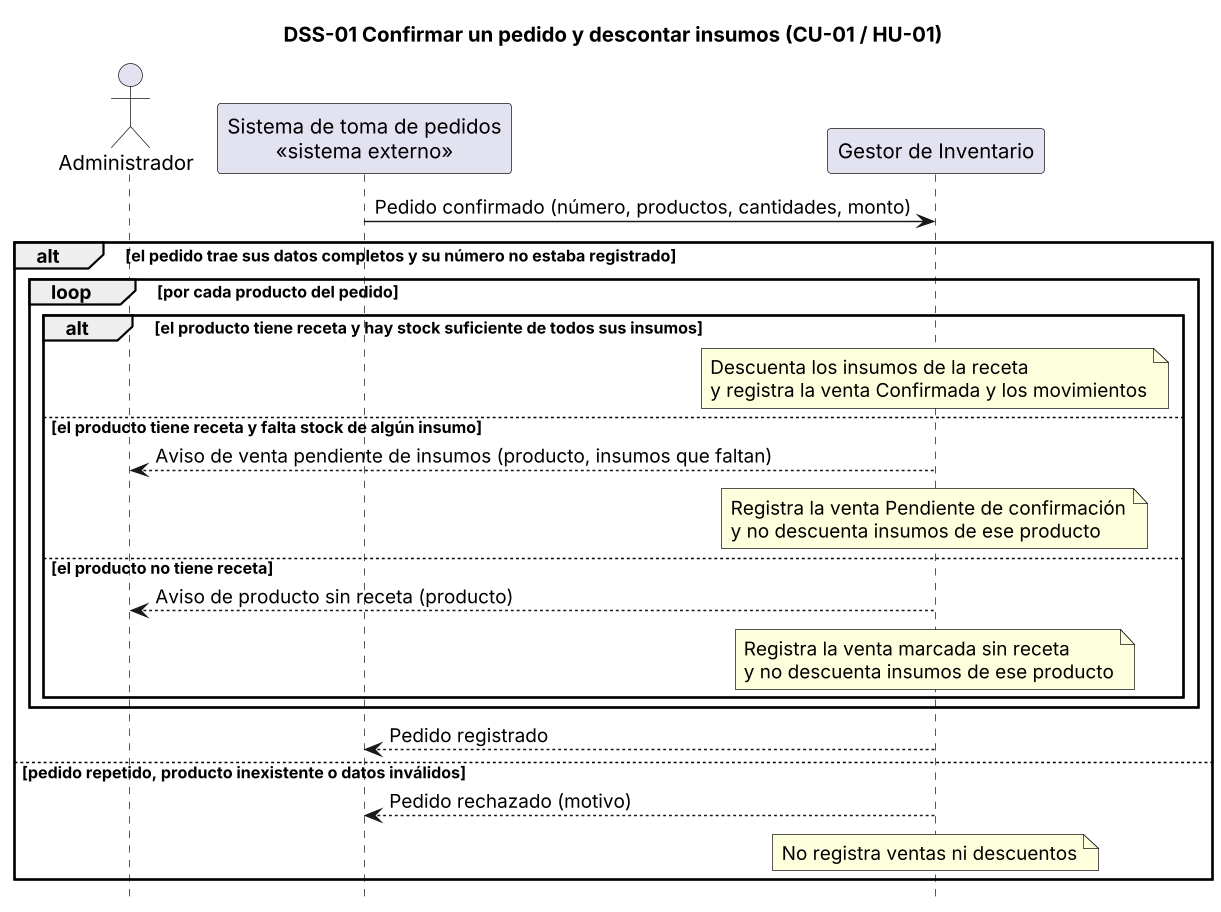

The diagram above was rendered by PlantUML. Its source (embedded in the PNG):
@startuml dss-01
title DSS-01 Confirmar un pedido y descontar insumos (CU-01 / HU-01)
skinparam dpi 140
hide footbox
actor Administrador as Adm
participant "Sistema de toma de pedidos\n<<sistema externo>>" as SP
participant "Gestor de Inventario" as G

SP -> G : Pedido confirmado (número, productos, cantidades, monto)
alt el pedido trae sus datos completos y su número no estaba registrado
  loop por cada producto del pedido
    alt el producto tiene receta y hay stock suficiente de todos sus insumos
      note over G : Descuenta los insumos de la receta\ny registra la venta Confirmada y los movimientos
    else el producto tiene receta y falta stock de algún insumo
      G --> Adm : Aviso de venta pendiente de insumos (producto, insumos que faltan)
      note over G : Registra la venta Pendiente de confirmación\ny no descuenta insumos de ese producto
    else el producto no tiene receta
      G --> Adm : Aviso de producto sin receta (producto)
      note over G : Registra la venta marcada sin receta\ny no descuenta insumos de ese producto
    end
  end
  G --> SP : Pedido registrado
else pedido repetido, producto inexistente o datos inválidos
  G --> SP : Pedido rechazado (motivo)
  note over G : No registra ventas ni descuentos
end
@enduml